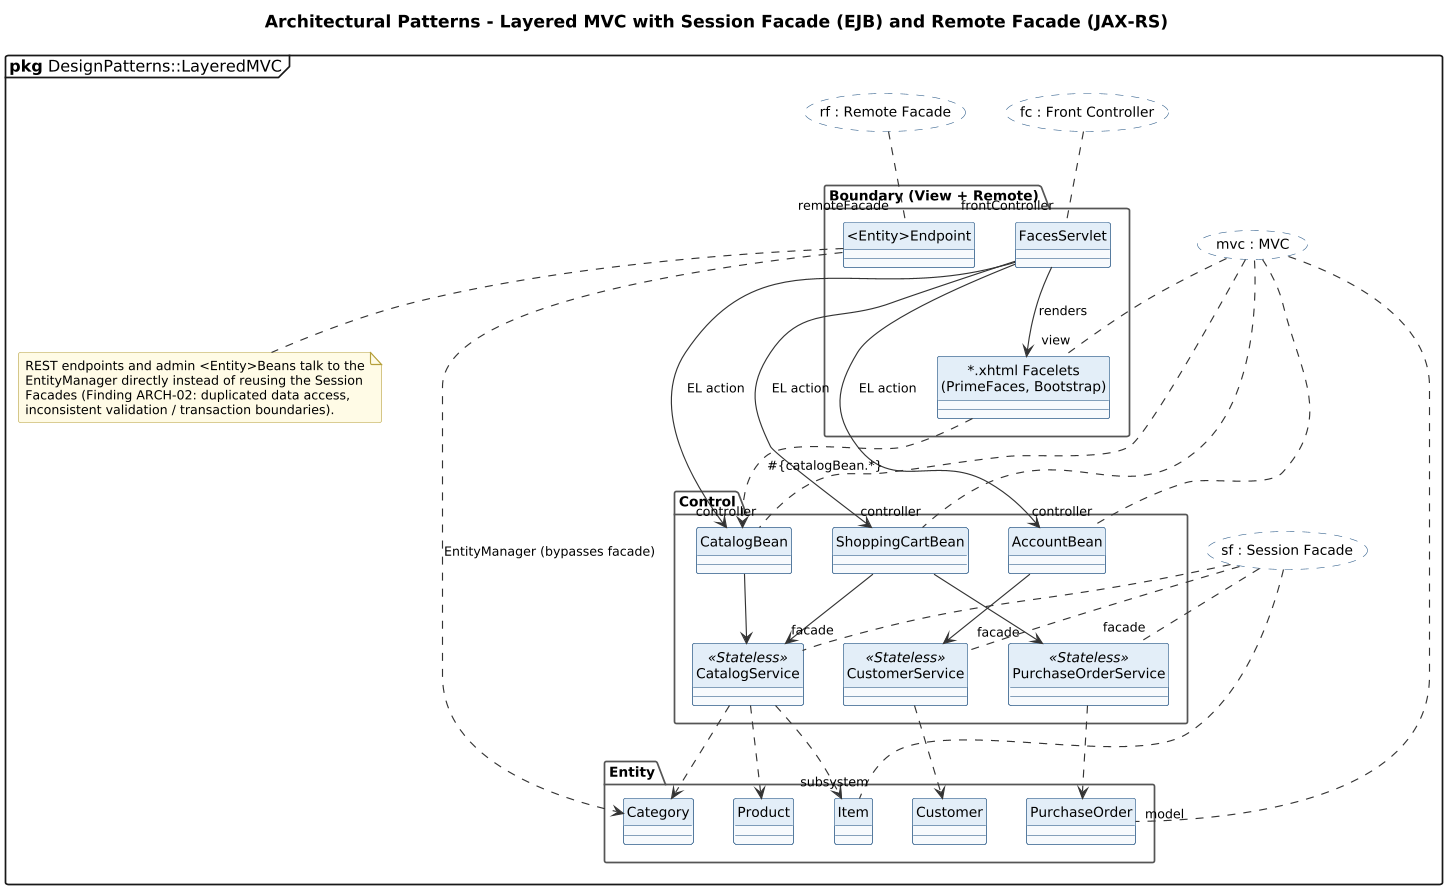

The diagram above was rendered by PlantUML. Its source (embedded in the PNG):
@startuml 25-session-facade-mvc-bce
' @kind: Class (architectural patterns)
' @summary: MVC, Front Controller, Session Facade and Remote Facade in a Boundary-Control-Entity layering.
!include ../_style.iuml
allowmixing
skinparam usecaseBorderStyle dashed
skinparam usecaseBackgroundColor #FFFFFF
mainframe **pkg** DesignPatterns::LayeredMVC
title Architectural Patterns - Layered MVC with Session Facade (EJB) and Remote Facade (JAX-RS)

usecase "mvc : MVC" as MVC
usecase "fc : Front Controller" as FC
usecase "sf : Session Facade" as SF
usecase "rf : Remote Facade" as RF

package "Boundary (View + Remote)" as B {
  class "*.xhtml Facelets\n(PrimeFaces, Bootstrap)" as V
  class FacesServlet
  class "<Entity>Endpoint" as EP
}
package "Control" as C {
  class CatalogBean
  class ShoppingCartBean
  class AccountBean
  class CatalogService <<Stateless>>
  class PurchaseOrderService <<Stateless>>
  class CustomerService <<Stateless>>
}
package "Entity" as E {
  class Category
  class Product
  class Item
  class Customer
  class PurchaseOrder
}

FacesServlet --> V : renders
FacesServlet --> CatalogBean : EL action
FacesServlet --> ShoppingCartBean : EL action
FacesServlet --> AccountBean : EL action
CatalogBean --> CatalogService
ShoppingCartBean --> CatalogService
ShoppingCartBean --> PurchaseOrderService
AccountBean --> CustomerService
CatalogService ..> Category
CatalogService ..> Product
CatalogService ..> Item
PurchaseOrderService ..> PurchaseOrder
CustomerService ..> Customer
EP ..> Category : EntityManager (bypasses facade)
V ..> CatalogBean : #{catalogBean.*}

MVC .. "view" V
MVC .. "controller" ShoppingCartBean
MVC .. "controller" CatalogBean
MVC .. "controller" AccountBean
MVC .. "model" PurchaseOrder
FC .. "frontController" FacesServlet
SF .. "facade" CatalogService
SF .. "facade" PurchaseOrderService
SF .. "facade" CustomerService
SF .. "subsystem" Item
RF .. "remoteFacade" EP

note bottom of EP
  REST endpoints and admin <Entity>Beans talk to the
  EntityManager directly instead of reusing the Session
  Facades (Finding ARCH-02: duplicated data access,
  inconsistent validation / transaction boundaries).
end note
@enduml